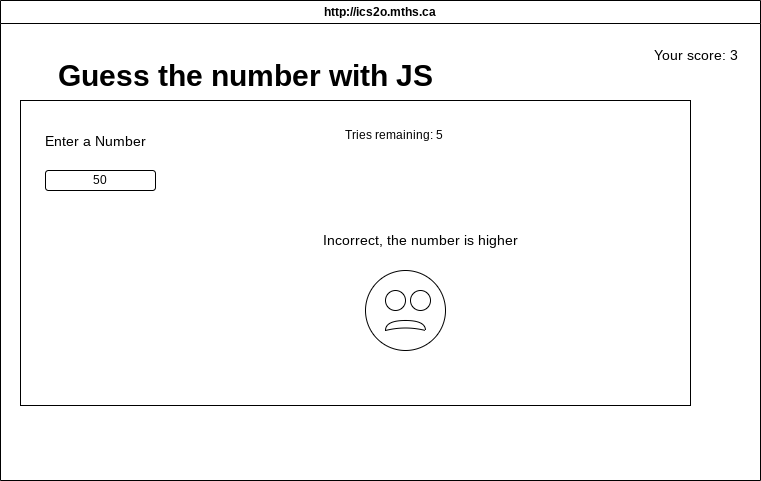

The diagram above was exported from draw.io. Its source (the exported page's mxGraphModel, read from the mxfile embedded in the PNG):
<mxGraphModel dx="1086" dy="692" grid="1" gridSize="10" guides="1" tooltips="1" connect="1" arrows="1" fold="1" page="1" pageScale="1" pageWidth="850" pageHeight="1100" math="0" shadow="0">
  <root>
    <mxCell id="0" />
    <mxCell id="1" parent="0" />
    <mxCell id="3" value="http://ics2o.mths.ca" style="swimlane;whiteSpace=wrap;html=1;" parent="1" vertex="1">
      <mxGeometry x="30" y="60" width="760" height="480" as="geometry" />
    </mxCell>
    <mxCell id="14" value="" style="rounded=0;whiteSpace=wrap;html=1;" parent="3" vertex="1">
      <mxGeometry x="20" y="100" width="670" height="305" as="geometry" />
    </mxCell>
    <mxCell id="4" value="&lt;font style=&quot;font-size: 30px;&quot;&gt;&lt;b&gt;Guess the number with JS&lt;/b&gt;&lt;/font&gt;" style="text;html=1;align=center;verticalAlign=middle;resizable=0;points=[];autosize=1;strokeColor=none;fillColor=none;" parent="3" vertex="1">
      <mxGeometry x="45" y="50" width="400" height="50" as="geometry" />
    </mxCell>
    <mxCell id="5" value="&lt;font style=&quot;font-size: 14px;&quot;&gt;Enter a Number&lt;/font&gt;" style="text;html=1;align=center;verticalAlign=middle;resizable=0;points=[];autosize=1;strokeColor=none;fillColor=none;fontSize=30;" parent="3" vertex="1">
      <mxGeometry x="35" y="110" width="120" height="50" as="geometry" />
    </mxCell>
    <mxCell id="6" value="Incorrect, the number is higher" style="text;html=1;align=center;verticalAlign=middle;resizable=0;points=[];autosize=1;strokeColor=none;fillColor=none;fontSize=14;" parent="3" vertex="1">
      <mxGeometry x="315" y="225" width="210" height="30" as="geometry" />
    </mxCell>
    <mxCell id="7" value="Your score: 3" style="text;html=1;align=center;verticalAlign=middle;resizable=0;points=[];autosize=1;strokeColor=none;fillColor=none;fontSize=14;" parent="3" vertex="1">
      <mxGeometry x="640" y="40" width="110" height="30" as="geometry" />
    </mxCell>
    <mxCell id="8" value="50" style="rounded=1;whiteSpace=wrap;html=1;" parent="3" vertex="1">
      <mxGeometry x="45" y="170" width="110" height="20" as="geometry" />
    </mxCell>
    <mxCell id="12" value="Tries remaining: 5&amp;nbsp;" style="text;html=1;align=center;verticalAlign=middle;resizable=0;points=[];autosize=1;strokeColor=none;fillColor=none;" parent="3" vertex="1">
      <mxGeometry x="335" y="120" width="120" height="30" as="geometry" />
    </mxCell>
    <mxCell id="15" value="" style="ellipse;whiteSpace=wrap;html=1;aspect=fixed;" parent="3" vertex="1">
      <mxGeometry x="365" y="270" width="80" height="80" as="geometry" />
    </mxCell>
    <mxCell id="16" value="" style="ellipse;whiteSpace=wrap;html=1;aspect=fixed;" parent="3" vertex="1">
      <mxGeometry x="385" y="290" width="20" height="20" as="geometry" />
    </mxCell>
    <mxCell id="17" value="" style="ellipse;whiteSpace=wrap;html=1;aspect=fixed;" parent="3" vertex="1">
      <mxGeometry x="410" y="290" width="20" height="20" as="geometry" />
    </mxCell>
    <mxCell id="18" value="" style="shape=xor;whiteSpace=wrap;html=1;direction=north;" parent="3" vertex="1">
      <mxGeometry x="385" y="320" width="40" height="10" as="geometry" />
    </mxCell>
  </root>
</mxGraphModel>